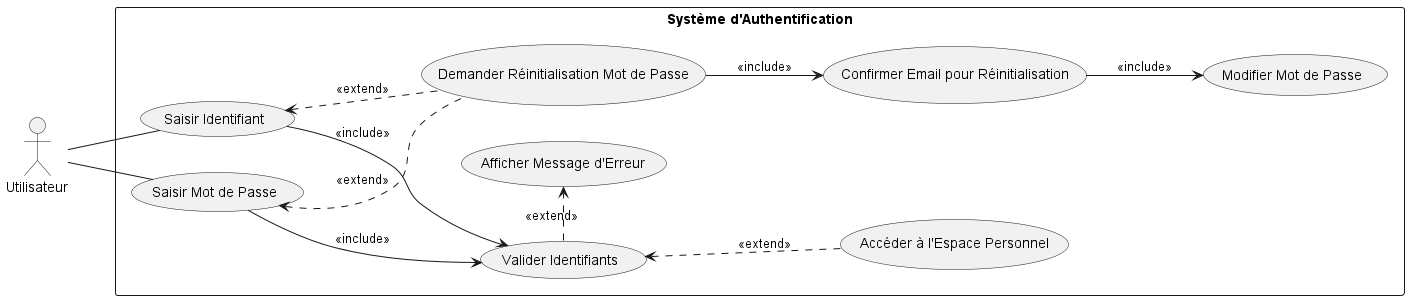

The diagram above was rendered by PlantUML. Its source (embedded in the PNG):
@startuml SIIL_Authentication_Use_Case_Final

left to right direction
skinparam packageStyle rectangle
actor Utilisateur as user

package "Système d'Authentification" {
    usecase "Saisir Identifiant" as EnterID
    usecase "Saisir Mot de Passe" as EnterPW
    usecase "Valider Identifiants" as ValidateCreds
    usecase "Afficher Message d'Erreur" as ShowError
    usecase "Accéder à l'Espace Personnel" as AccessPersonalSpace
    usecase "Demander Réinitialisation Mot de Passe" as RequestResetPW
    usecase "Confirmer Email pour Réinitialisation" as ConfirmEmail
    usecase "Modifier Mot de Passe" as ChangePW

    user -- EnterID
    user -- EnterPW
    EnterID --> ValidateCreds : <<include>>
    EnterPW --> ValidateCreds : <<include>>
    ValidateCreds <.. AccessPersonalSpace : <<extend>>
    ValidateCreds .right.> ShowError : <<extend>>
    EnterID <.. RequestResetPW : <<extend>>
    EnterPW <.. RequestResetPW : <<extend>>
    RequestResetPW --> ConfirmEmail : <<include>>
    ConfirmEmail --> ChangePW : <<include>>
}

@enduml